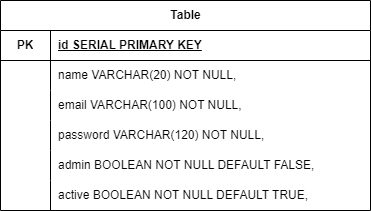

The diagram above was exported from draw.io. Its source (the exported page's mxGraphModel, read from the mxfile embedded in the PNG):
<mxGraphModel dx="880" dy="452" grid="1" gridSize="10" guides="1" tooltips="1" connect="1" arrows="1" fold="1" page="1" pageScale="1" pageWidth="827" pageHeight="1169" math="0" shadow="0">
  <root>
    <mxCell id="0" />
    <mxCell id="1" parent="0" />
    <mxCell id="rEEdj3OIrLKsIJuFcWo_-1" value="Table" style="shape=table;startSize=30;container=1;collapsible=1;childLayout=tableLayout;fixedRows=1;rowLines=0;fontStyle=1;align=center;resizeLast=1;html=1;fillColor=none;gradientColor=none;swimlaneFillColor=none;" vertex="1" parent="1">
      <mxGeometry x="190" y="150" width="370" height="210" as="geometry" />
    </mxCell>
    <mxCell id="rEEdj3OIrLKsIJuFcWo_-2" value="" style="shape=tableRow;horizontal=0;startSize=0;swimlaneHead=0;swimlaneBody=0;fillColor=none;collapsible=0;dropTarget=0;points=[[0,0.5],[1,0.5]];portConstraint=eastwest;top=0;left=0;right=0;bottom=1;" vertex="1" parent="rEEdj3OIrLKsIJuFcWo_-1">
      <mxGeometry y="30" width="370" height="30" as="geometry" />
    </mxCell>
    <mxCell id="rEEdj3OIrLKsIJuFcWo_-3" value="PK" style="shape=partialRectangle;connectable=0;fillColor=none;top=0;left=0;bottom=0;right=0;fontStyle=1;overflow=hidden;whiteSpace=wrap;html=1;" vertex="1" parent="rEEdj3OIrLKsIJuFcWo_-2">
      <mxGeometry width="50" height="30" as="geometry">
        <mxRectangle width="50" height="30" as="alternateBounds" />
      </mxGeometry>
    </mxCell>
    <mxCell id="rEEdj3OIrLKsIJuFcWo_-4" value="id SERIAL PRIMARY KEY" style="shape=partialRectangle;connectable=0;fillColor=none;top=0;left=0;bottom=0;right=0;align=left;spacingLeft=6;fontStyle=5;overflow=hidden;whiteSpace=wrap;html=1;" vertex="1" parent="rEEdj3OIrLKsIJuFcWo_-2">
      <mxGeometry x="50" width="320" height="30" as="geometry">
        <mxRectangle width="320" height="30" as="alternateBounds" />
      </mxGeometry>
    </mxCell>
    <mxCell id="rEEdj3OIrLKsIJuFcWo_-5" value="" style="shape=tableRow;horizontal=0;startSize=0;swimlaneHead=0;swimlaneBody=0;fillColor=none;collapsible=0;dropTarget=0;points=[[0,0.5],[1,0.5]];portConstraint=eastwest;top=0;left=0;right=0;bottom=0;" vertex="1" parent="rEEdj3OIrLKsIJuFcWo_-1">
      <mxGeometry y="60" width="370" height="30" as="geometry" />
    </mxCell>
    <mxCell id="rEEdj3OIrLKsIJuFcWo_-6" value="" style="shape=partialRectangle;connectable=0;fillColor=none;top=0;left=0;bottom=0;right=0;editable=1;overflow=hidden;whiteSpace=wrap;html=1;" vertex="1" parent="rEEdj3OIrLKsIJuFcWo_-5">
      <mxGeometry width="50" height="30" as="geometry">
        <mxRectangle width="50" height="30" as="alternateBounds" />
      </mxGeometry>
    </mxCell>
    <mxCell id="rEEdj3OIrLKsIJuFcWo_-7" value="name VARCHAR(20) NOT NULL," style="shape=partialRectangle;connectable=0;fillColor=none;top=0;left=0;bottom=0;right=0;align=left;spacingLeft=6;overflow=hidden;whiteSpace=wrap;html=1;" vertex="1" parent="rEEdj3OIrLKsIJuFcWo_-5">
      <mxGeometry x="50" width="320" height="30" as="geometry">
        <mxRectangle width="320" height="30" as="alternateBounds" />
      </mxGeometry>
    </mxCell>
    <mxCell id="rEEdj3OIrLKsIJuFcWo_-29" style="shape=tableRow;horizontal=0;startSize=0;swimlaneHead=0;swimlaneBody=0;fillColor=none;collapsible=0;dropTarget=0;points=[[0,0.5],[1,0.5]];portConstraint=eastwest;top=0;left=0;right=0;bottom=0;" vertex="1" parent="rEEdj3OIrLKsIJuFcWo_-1">
      <mxGeometry y="90" width="370" height="30" as="geometry" />
    </mxCell>
    <mxCell id="rEEdj3OIrLKsIJuFcWo_-30" style="shape=partialRectangle;connectable=0;fillColor=none;top=0;left=0;bottom=0;right=0;editable=1;overflow=hidden;whiteSpace=wrap;html=1;" vertex="1" parent="rEEdj3OIrLKsIJuFcWo_-29">
      <mxGeometry width="50" height="30" as="geometry">
        <mxRectangle width="50" height="30" as="alternateBounds" />
      </mxGeometry>
    </mxCell>
    <mxCell id="rEEdj3OIrLKsIJuFcWo_-31" style="shape=partialRectangle;connectable=0;fillColor=none;top=0;left=0;bottom=0;right=0;align=left;spacingLeft=6;overflow=hidden;whiteSpace=wrap;html=1;" vertex="1" parent="rEEdj3OIrLKsIJuFcWo_-29">
      <mxGeometry x="50" width="320" height="30" as="geometry">
        <mxRectangle width="320" height="30" as="alternateBounds" />
      </mxGeometry>
    </mxCell>
    <mxCell id="rEEdj3OIrLKsIJuFcWo_-8" value="" style="shape=tableRow;horizontal=0;startSize=0;swimlaneHead=0;swimlaneBody=0;fillColor=none;collapsible=0;dropTarget=0;points=[[0,0.5],[1,0.5]];portConstraint=eastwest;top=0;left=0;right=0;bottom=0;" vertex="1" parent="rEEdj3OIrLKsIJuFcWo_-1">
      <mxGeometry y="120" width="370" height="30" as="geometry" />
    </mxCell>
    <mxCell id="rEEdj3OIrLKsIJuFcWo_-9" value="" style="shape=partialRectangle;connectable=0;fillColor=none;top=0;left=0;bottom=0;right=0;editable=1;overflow=hidden;whiteSpace=wrap;html=1;" vertex="1" parent="rEEdj3OIrLKsIJuFcWo_-8">
      <mxGeometry width="50" height="30" as="geometry">
        <mxRectangle width="50" height="30" as="alternateBounds" />
      </mxGeometry>
    </mxCell>
    <mxCell id="rEEdj3OIrLKsIJuFcWo_-10" value="password VARCHAR(120) NOT NULL," style="shape=partialRectangle;connectable=0;fillColor=none;top=0;left=0;bottom=0;right=0;align=left;spacingLeft=6;overflow=hidden;whiteSpace=wrap;html=1;" vertex="1" parent="rEEdj3OIrLKsIJuFcWo_-8">
      <mxGeometry x="50" width="320" height="30" as="geometry">
        <mxRectangle width="320" height="30" as="alternateBounds" />
      </mxGeometry>
    </mxCell>
    <mxCell id="rEEdj3OIrLKsIJuFcWo_-26" style="shape=tableRow;horizontal=0;startSize=0;swimlaneHead=0;swimlaneBody=0;fillColor=none;collapsible=0;dropTarget=0;points=[[0,0.5],[1,0.5]];portConstraint=eastwest;top=0;left=0;right=0;bottom=0;" vertex="1" parent="rEEdj3OIrLKsIJuFcWo_-1">
      <mxGeometry y="150" width="370" height="30" as="geometry" />
    </mxCell>
    <mxCell id="rEEdj3OIrLKsIJuFcWo_-27" style="shape=partialRectangle;connectable=0;fillColor=none;top=0;left=0;bottom=0;right=0;editable=1;overflow=hidden;whiteSpace=wrap;html=1;" vertex="1" parent="rEEdj3OIrLKsIJuFcWo_-26">
      <mxGeometry width="50" height="30" as="geometry">
        <mxRectangle width="50" height="30" as="alternateBounds" />
      </mxGeometry>
    </mxCell>
    <mxCell id="rEEdj3OIrLKsIJuFcWo_-28" style="shape=partialRectangle;connectable=0;fillColor=none;top=0;left=0;bottom=0;right=0;align=left;spacingLeft=6;overflow=hidden;whiteSpace=wrap;html=1;" vertex="1" parent="rEEdj3OIrLKsIJuFcWo_-26">
      <mxGeometry x="50" width="320" height="30" as="geometry">
        <mxRectangle width="320" height="30" as="alternateBounds" />
      </mxGeometry>
    </mxCell>
    <mxCell id="rEEdj3OIrLKsIJuFcWo_-23" style="shape=tableRow;horizontal=0;startSize=0;swimlaneHead=0;swimlaneBody=0;fillColor=none;collapsible=0;dropTarget=0;points=[[0,0.5],[1,0.5]];portConstraint=eastwest;top=0;left=0;right=0;bottom=0;" vertex="1" parent="rEEdj3OIrLKsIJuFcWo_-1">
      <mxGeometry y="180" width="370" height="30" as="geometry" />
    </mxCell>
    <mxCell id="rEEdj3OIrLKsIJuFcWo_-24" style="shape=partialRectangle;connectable=0;fillColor=none;top=0;left=0;bottom=0;right=0;editable=1;overflow=hidden;whiteSpace=wrap;html=1;" vertex="1" parent="rEEdj3OIrLKsIJuFcWo_-23">
      <mxGeometry width="50" height="30" as="geometry">
        <mxRectangle width="50" height="30" as="alternateBounds" />
      </mxGeometry>
    </mxCell>
    <mxCell id="rEEdj3OIrLKsIJuFcWo_-25" style="shape=partialRectangle;connectable=0;fillColor=none;top=0;left=0;bottom=0;right=0;align=left;spacingLeft=6;overflow=hidden;whiteSpace=wrap;html=1;" vertex="1" parent="rEEdj3OIrLKsIJuFcWo_-23">
      <mxGeometry x="50" width="320" height="30" as="geometry">
        <mxRectangle width="320" height="30" as="alternateBounds" />
      </mxGeometry>
    </mxCell>
    <mxCell id="rEEdj3OIrLKsIJuFcWo_-32" value="email VARCHAR(100) NOT NULL," style="shape=partialRectangle;connectable=0;fillColor=none;top=0;left=0;bottom=0;right=0;align=left;spacingLeft=6;overflow=hidden;whiteSpace=wrap;html=1;" vertex="1" parent="1">
      <mxGeometry x="240" y="240" width="320" height="30" as="geometry">
        <mxRectangle width="320" height="30" as="alternateBounds" />
      </mxGeometry>
    </mxCell>
    <mxCell id="rEEdj3OIrLKsIJuFcWo_-33" value="admin BOOLEAN NOT NULL DEFAULT FALSE," style="shape=partialRectangle;connectable=0;fillColor=none;top=0;left=0;bottom=0;right=0;align=left;spacingLeft=6;overflow=hidden;whiteSpace=wrap;html=1;" vertex="1" parent="1">
      <mxGeometry x="240" y="300" width="320" height="30" as="geometry">
        <mxRectangle width="320" height="30" as="alternateBounds" />
      </mxGeometry>
    </mxCell>
    <mxCell id="rEEdj3OIrLKsIJuFcWo_-34" value="active BOOLEAN NOT NULL DEFAULT TRUE," style="shape=partialRectangle;connectable=0;fillColor=none;top=0;left=0;bottom=0;right=0;align=left;spacingLeft=6;overflow=hidden;whiteSpace=wrap;html=1;" vertex="1" parent="1">
      <mxGeometry x="240" y="330" width="320" height="30" as="geometry">
        <mxRectangle width="320" height="30" as="alternateBounds" />
      </mxGeometry>
    </mxCell>
  </root>
</mxGraphModel>